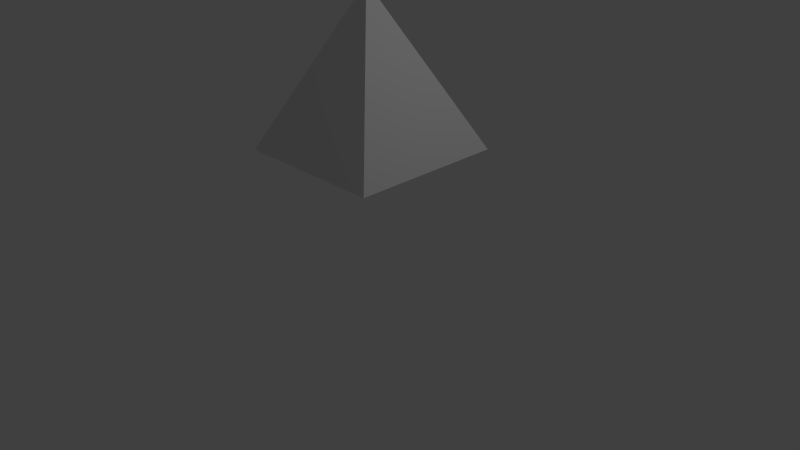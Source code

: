 # Source: PYramidAI.blend  (saved by Blender 2.72.0; exported with 4.5.12 LTS)
import bpy
from mathutils import Matrix  # noqa: F401  (used for matrix-valued properties, if any)

bpy.ops.wm.read_factory_settings(use_empty=True)
scene = bpy.context.scene
scene.name = 'Scene'

# ---- collections
col_collection_1 = bpy.data.collections.new('Collection 1'); scene.collection.children.link(col_collection_1)

# ---- world
world_world = bpy.data.worlds.new('World'); scene.world = world_world
world_world.color = (0.05088, 0.05088, 0.05088)
world_world.use_sun_shadow = False
world_world.sun_shadow_jitter_overblur = 0.0
world_world.cycles.sampling_method = 'MANUAL'
world_world.cycles.sample_map_resolution = 256

# ---- cameras
cam_camera = bpy.data.cameras.new('Camera')
cam_camera.clip_end = 100.0
cam_camera.lens = 35.0
cam_camera.sensor_width = 32.0
cam_camera.sensor_height = 18.0
cam_camera.ortho_scale = 7.314
cam_camera.dof.focus_distance = 0.0
cam_camera.dof.aperture_fstop = 128.0

# ---- lights
light_lamp = bpy.data.lights.new('Lamp', 'POINT')
light_lamp.transmission_factor = 0.0
light_lamp.cutoff_distance = 30.0
light_lamp.energy = 100.0
light_lamp.shadow_buffer_clip_start = 1.001
light_lamp.shadow_soft_size = 0.1
light_lamp.shadow_maximum_resolution = 0.006
light_lamp.use_absolute_resolution = True
light_lamp.cycles.use_multiple_importance_sampling = False

# ---- meshes
me_cube_002 = bpy.data.meshes.new('Cube.002')
me_cube_002.from_pydata([(-1.0, -1.0, -1.0), (-1.0, 1.0, -1.0), (1.0, 1.0, -1.0), (1.0, -1.0, -1.0), (0.0, 0.0, 1.0)], [], [(0, 1, 2, 3), (4, 1, 0), (4, 2, 1), (4, 3, 2), (4, 0, 3)])
me_cube_002.use_remesh_preserve_volume = False
me_cube_002.use_remesh_preserve_attributes = False
me_cube_002.use_mirror_vertex_groups = False
me_cube_002.update()

# ---- objects
ob_cube = bpy.data.objects.new('Cube', me_cube_002)
ob_lamp = bpy.data.objects.new('Lamp', light_lamp)
ob_camera = bpy.data.objects.new('Camera', cam_camera)

# ---- transforms, parenting, visibility, modifiers, constraints
ob_cube.location = (0.0, 0.0, 2.441)
ob_cube.rotation_euler = (0.0, -0.0, -3.136)
ob_cube.lineart.crease_threshold = 0.0
ob_lamp.location = (4.076, 1.005, 5.904)
ob_lamp.rotation_euler = (0.6503, 0.05522, 1.866)
ob_lamp.lock_rotations_4d = False
ob_lamp.empty_display_type = 'ARROWS'
ob_lamp.color = (0.0, 0.0, 0.0, 0.0)
ob_lamp.lineart.crease_threshold = 0.0
ob_camera.location = (7.481, -6.508, 5.344)
ob_camera.rotation_euler = (1.109, 0.01082, 0.8149)
ob_camera.lock_rotations_4d = False
ob_camera.empty_display_type = 'ARROWS'
ob_camera.color = (0.0, 0.0, 0.0, 0.0)
ob_camera.display_type = 'WIRE'
ob_camera.lineart.crease_threshold = 0.0

# ---- collection membership
col_collection_1.objects.link(ob_cube)
col_collection_1.objects.link(ob_lamp)
col_collection_1.objects.link(ob_camera)

# ---- scene / render settings (as saved in the file)
scene.camera = ob_camera
scene.frame_start = 1; scene.frame_end = 250; scene.frame_set(30)
scene.render.engine = 'BLENDER_EEVEE_NEXT'
scene.render.resolution_percentage = 50
scene.render.dither_intensity = 0.0
scene.cycles.use_denoising = False
scene.cycles.samples = 10
scene.cycles.sampling_pattern = 'TABULATED_SOBOL'
scene.cycles.light_sampling_threshold = 0.0
scene.cycles.use_adaptive_sampling = False
scene.cycles.use_light_tree = False
scene.cycles.blur_glossy = 0.0
scene.cycles.pixel_filter_type = 'GAUSSIAN'
scene.cycles.sample_clamp_indirect = 0.0
scene.view_settings.view_transform = 'Standard'
bpy.context.view_layer.update()
